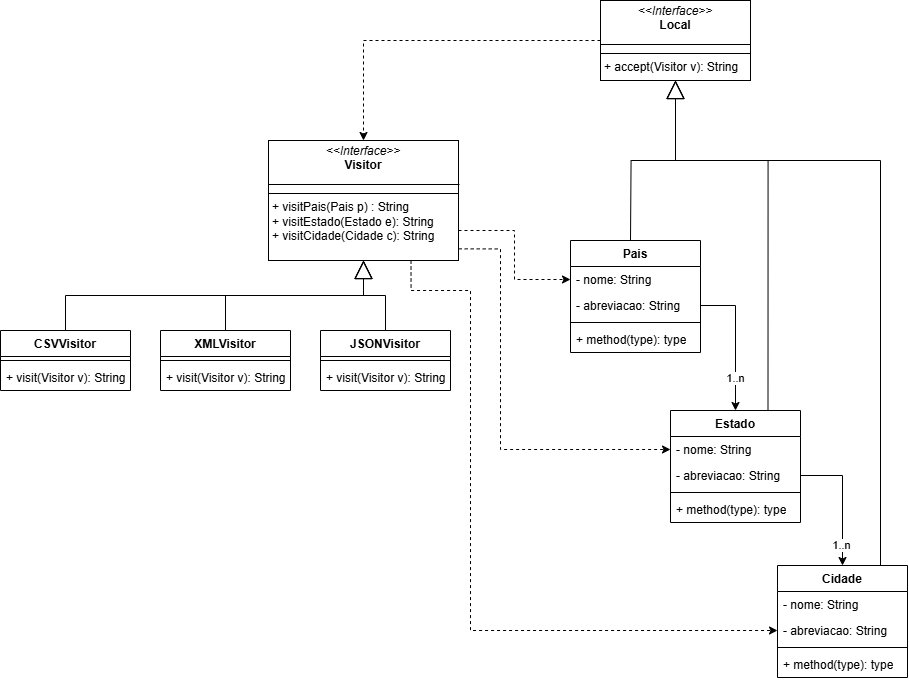

The diagram above was exported from draw.io. Its source (the exported page's mxGraphModel, read from the mxfile embedded in the PNG):
<mxGraphModel dx="1766" dy="821" grid="1" gridSize="10" guides="1" tooltips="1" connect="1" arrows="1" fold="1" page="1" pageScale="1" pageWidth="827" pageHeight="1169" math="0" shadow="0">
  <root>
    <mxCell id="WIyWlLk6GJQsqaUBKTNV-0" />
    <mxCell id="WIyWlLk6GJQsqaUBKTNV-1" parent="WIyWlLk6GJQsqaUBKTNV-0" />
    <mxCell id="uUnQXfjN3_IBDURwwiMu-14" style="edgeStyle=orthogonalEdgeStyle;rounded=0;orthogonalLoop=1;jettySize=auto;html=1;exitX=1;exitY=0.75;exitDx=0;exitDy=0;entryX=0;entryY=0.5;entryDx=0;entryDy=0;dashed=1;" edge="1" parent="WIyWlLk6GJQsqaUBKTNV-1" source="uUnQXfjN3_IBDURwwiMu-5" target="uUnQXfjN3_IBDURwwiMu-10">
      <mxGeometry relative="1" as="geometry" />
    </mxCell>
    <mxCell id="uUnQXfjN3_IBDURwwiMu-5" value="&lt;p style=&quot;margin:0px;margin-top:4px;text-align:center;&quot;&gt;&lt;i&gt;&amp;lt;&amp;lt;Interface&amp;gt;&amp;gt;&lt;/i&gt;&lt;br&gt;&lt;b&gt;Visitor&lt;/b&gt;&lt;/p&gt;&lt;p style=&quot;margin:0px;margin-left:4px;&quot;&gt;&lt;br&gt;&lt;/p&gt;&lt;hr size=&quot;1&quot; style=&quot;border-style:solid;&quot;&gt;&lt;p style=&quot;margin:0px;margin-left:4px;&quot;&gt;&lt;span style=&quot;text-wrap-mode: nowrap;&quot;&gt;+ visitPais(Pais p) : String&lt;/span&gt;&lt;/p&gt;&lt;p style=&quot;margin:0px;margin-left:4px;&quot;&gt;&lt;span style=&quot;text-wrap-mode: nowrap;&quot;&gt;+ visitEstado(Estado e): String&lt;br&gt;+ visitCidade(Cidade c): String&lt;/span&gt;&lt;/p&gt;" style="verticalAlign=top;align=left;overflow=fill;html=1;whiteSpace=wrap;" vertex="1" parent="WIyWlLk6GJQsqaUBKTNV-1">
      <mxGeometry x="318" y="160" width="190" height="120" as="geometry" />
    </mxCell>
    <mxCell id="uUnQXfjN3_IBDURwwiMu-6" value="" style="line;strokeWidth=1;fillColor=none;align=left;verticalAlign=middle;spacingTop=-1;spacingLeft=3;spacingRight=3;rotatable=0;labelPosition=right;points=[];portConstraint=eastwest;strokeColor=inherit;" vertex="1" parent="WIyWlLk6GJQsqaUBKTNV-1">
      <mxGeometry x="318" y="200" width="191" height="8" as="geometry" />
    </mxCell>
    <mxCell id="uUnQXfjN3_IBDURwwiMu-7" value="&lt;p style=&quot;margin:0px;margin-top:4px;text-align:center;&quot;&gt;&lt;i&gt;&amp;lt;&amp;lt;Interface&amp;gt;&amp;gt;&lt;/i&gt;&lt;br&gt;&lt;b&gt;Local&lt;/b&gt;&lt;/p&gt;&lt;p style=&quot;margin:0px;margin-left:4px;&quot;&gt;&lt;br&gt;&lt;/p&gt;&lt;hr size=&quot;1&quot; style=&quot;border-style:solid;&quot;&gt;&lt;p style=&quot;margin:0px;margin-left:4px;&quot;&gt;&lt;span style=&quot;text-wrap-mode: nowrap;&quot;&gt;+ accept(Visitor v): String&lt;/span&gt;&lt;/p&gt;" style="verticalAlign=top;align=left;overflow=fill;html=1;whiteSpace=wrap;" vertex="1" parent="WIyWlLk6GJQsqaUBKTNV-1">
      <mxGeometry x="650" y="20" width="150" height="80" as="geometry" />
    </mxCell>
    <mxCell id="uUnQXfjN3_IBDURwwiMu-8" value="" style="line;strokeWidth=1;fillColor=none;align=left;verticalAlign=middle;spacingTop=-1;spacingLeft=3;spacingRight=3;rotatable=0;labelPosition=right;points=[];portConstraint=eastwest;strokeColor=inherit;" vertex="1" parent="WIyWlLk6GJQsqaUBKTNV-1">
      <mxGeometry x="650" y="60" width="150" height="8" as="geometry" />
    </mxCell>
    <mxCell id="uUnQXfjN3_IBDURwwiMu-9" value="Pais" style="swimlane;fontStyle=1;align=center;verticalAlign=top;childLayout=stackLayout;horizontal=1;startSize=26;horizontalStack=0;resizeParent=1;resizeParentMax=0;resizeLast=0;collapsible=1;marginBottom=0;whiteSpace=wrap;html=1;" vertex="1" parent="WIyWlLk6GJQsqaUBKTNV-1">
      <mxGeometry x="620" y="260" width="130" height="112" as="geometry" />
    </mxCell>
    <mxCell id="uUnQXfjN3_IBDURwwiMu-10" value="- nome: String" style="text;strokeColor=none;fillColor=none;align=left;verticalAlign=top;spacingLeft=4;spacingRight=4;overflow=hidden;rotatable=0;points=[[0,0.5],[1,0.5]];portConstraint=eastwest;whiteSpace=wrap;html=1;" vertex="1" parent="uUnQXfjN3_IBDURwwiMu-9">
      <mxGeometry y="26" width="130" height="26" as="geometry" />
    </mxCell>
    <mxCell id="uUnQXfjN3_IBDURwwiMu-13" value="- abreviacao: String" style="text;strokeColor=none;fillColor=none;align=left;verticalAlign=top;spacingLeft=4;spacingRight=4;overflow=hidden;rotatable=0;points=[[0,0.5],[1,0.5]];portConstraint=eastwest;whiteSpace=wrap;html=1;" vertex="1" parent="uUnQXfjN3_IBDURwwiMu-9">
      <mxGeometry y="52" width="130" height="26" as="geometry" />
    </mxCell>
    <mxCell id="uUnQXfjN3_IBDURwwiMu-11" value="" style="line;strokeWidth=1;fillColor=none;align=left;verticalAlign=middle;spacingTop=-1;spacingLeft=3;spacingRight=3;rotatable=0;labelPosition=right;points=[];portConstraint=eastwest;strokeColor=inherit;" vertex="1" parent="uUnQXfjN3_IBDURwwiMu-9">
      <mxGeometry y="78" width="130" height="8" as="geometry" />
    </mxCell>
    <mxCell id="uUnQXfjN3_IBDURwwiMu-12" value="+ method(type): type" style="text;strokeColor=none;fillColor=none;align=left;verticalAlign=top;spacingLeft=4;spacingRight=4;overflow=hidden;rotatable=0;points=[[0,0.5],[1,0.5]];portConstraint=eastwest;whiteSpace=wrap;html=1;" vertex="1" parent="uUnQXfjN3_IBDURwwiMu-9">
      <mxGeometry y="86" width="130" height="26" as="geometry" />
    </mxCell>
    <mxCell id="uUnQXfjN3_IBDURwwiMu-19" value="" style="endArrow=block;endSize=16;endFill=0;html=1;rounded=0;entryX=0.5;entryY=1;entryDx=0;entryDy=0;edgeStyle=orthogonalEdgeStyle;" edge="1" parent="WIyWlLk6GJQsqaUBKTNV-1" target="uUnQXfjN3_IBDURwwiMu-7">
      <mxGeometry x="0.041" y="-15" width="160" relative="1" as="geometry">
        <mxPoint x="680" y="260" as="sourcePoint" />
        <mxPoint x="370" y="370" as="targetPoint" />
        <mxPoint as="offset" />
      </mxGeometry>
    </mxCell>
    <mxCell id="uUnQXfjN3_IBDURwwiMu-22" value="CSVVisitor" style="swimlane;fontStyle=1;align=center;verticalAlign=top;childLayout=stackLayout;horizontal=1;startSize=26;horizontalStack=0;resizeParent=1;resizeParentMax=0;resizeLast=0;collapsible=1;marginBottom=0;whiteSpace=wrap;html=1;" vertex="1" parent="WIyWlLk6GJQsqaUBKTNV-1">
      <mxGeometry x="50" y="350" width="130" height="60" as="geometry" />
    </mxCell>
    <mxCell id="uUnQXfjN3_IBDURwwiMu-25" value="" style="line;strokeWidth=1;fillColor=none;align=left;verticalAlign=middle;spacingTop=-1;spacingLeft=3;spacingRight=3;rotatable=0;labelPosition=right;points=[];portConstraint=eastwest;strokeColor=inherit;" vertex="1" parent="uUnQXfjN3_IBDURwwiMu-22">
      <mxGeometry y="26" width="130" height="8" as="geometry" />
    </mxCell>
    <mxCell id="uUnQXfjN3_IBDURwwiMu-26" value="+ visit(Visitor v): String" style="text;strokeColor=none;fillColor=none;align=left;verticalAlign=top;spacingLeft=4;spacingRight=4;overflow=hidden;rotatable=0;points=[[0,0.5],[1,0.5]];portConstraint=eastwest;whiteSpace=wrap;html=1;" vertex="1" parent="uUnQXfjN3_IBDURwwiMu-22">
      <mxGeometry y="34" width="130" height="26" as="geometry" />
    </mxCell>
    <mxCell id="uUnQXfjN3_IBDURwwiMu-27" value="XMLVisitor" style="swimlane;fontStyle=1;align=center;verticalAlign=top;childLayout=stackLayout;horizontal=1;startSize=26;horizontalStack=0;resizeParent=1;resizeParentMax=0;resizeLast=0;collapsible=1;marginBottom=0;whiteSpace=wrap;html=1;" vertex="1" parent="WIyWlLk6GJQsqaUBKTNV-1">
      <mxGeometry x="210" y="350" width="130" height="60" as="geometry" />
    </mxCell>
    <mxCell id="uUnQXfjN3_IBDURwwiMu-28" value="" style="line;strokeWidth=1;fillColor=none;align=left;verticalAlign=middle;spacingTop=-1;spacingLeft=3;spacingRight=3;rotatable=0;labelPosition=right;points=[];portConstraint=eastwest;strokeColor=inherit;" vertex="1" parent="uUnQXfjN3_IBDURwwiMu-27">
      <mxGeometry y="26" width="130" height="8" as="geometry" />
    </mxCell>
    <mxCell id="uUnQXfjN3_IBDURwwiMu-29" value="+ visit(Visitor v): String" style="text;strokeColor=none;fillColor=none;align=left;verticalAlign=top;spacingLeft=4;spacingRight=4;overflow=hidden;rotatable=0;points=[[0,0.5],[1,0.5]];portConstraint=eastwest;whiteSpace=wrap;html=1;" vertex="1" parent="uUnQXfjN3_IBDURwwiMu-27">
      <mxGeometry y="34" width="130" height="26" as="geometry" />
    </mxCell>
    <mxCell id="uUnQXfjN3_IBDURwwiMu-30" value="JSONVisitor" style="swimlane;fontStyle=1;align=center;verticalAlign=top;childLayout=stackLayout;horizontal=1;startSize=26;horizontalStack=0;resizeParent=1;resizeParentMax=0;resizeLast=0;collapsible=1;marginBottom=0;whiteSpace=wrap;html=1;" vertex="1" parent="WIyWlLk6GJQsqaUBKTNV-1">
      <mxGeometry x="370" y="350" width="130" height="60" as="geometry" />
    </mxCell>
    <mxCell id="uUnQXfjN3_IBDURwwiMu-31" value="" style="line;strokeWidth=1;fillColor=none;align=left;verticalAlign=middle;spacingTop=-1;spacingLeft=3;spacingRight=3;rotatable=0;labelPosition=right;points=[];portConstraint=eastwest;strokeColor=inherit;" vertex="1" parent="uUnQXfjN3_IBDURwwiMu-30">
      <mxGeometry y="26" width="130" height="8" as="geometry" />
    </mxCell>
    <mxCell id="uUnQXfjN3_IBDURwwiMu-32" value="+ visit(Visitor v): String" style="text;strokeColor=none;fillColor=none;align=left;verticalAlign=top;spacingLeft=4;spacingRight=4;overflow=hidden;rotatable=0;points=[[0,0.5],[1,0.5]];portConstraint=eastwest;whiteSpace=wrap;html=1;" vertex="1" parent="uUnQXfjN3_IBDURwwiMu-30">
      <mxGeometry y="34" width="130" height="26" as="geometry" />
    </mxCell>
    <mxCell id="uUnQXfjN3_IBDURwwiMu-34" value="" style="endArrow=block;endSize=16;endFill=0;html=1;rounded=0;entryX=0.5;entryY=1;entryDx=0;entryDy=0;edgeStyle=orthogonalEdgeStyle;exitX=0.5;exitY=0;exitDx=0;exitDy=0;" edge="1" parent="WIyWlLk6GJQsqaUBKTNV-1" source="uUnQXfjN3_IBDURwwiMu-22" target="uUnQXfjN3_IBDURwwiMu-5">
      <mxGeometry x="0.041" y="-15" width="160" relative="1" as="geometry">
        <mxPoint x="164.5" y="260" as="sourcePoint" />
        <mxPoint x="209.5" y="100" as="targetPoint" />
        <mxPoint as="offset" />
      </mxGeometry>
    </mxCell>
    <mxCell id="uUnQXfjN3_IBDURwwiMu-35" value="" style="endArrow=block;endSize=16;endFill=0;html=1;rounded=0;entryX=0.5;entryY=1;entryDx=0;entryDy=0;edgeStyle=orthogonalEdgeStyle;exitX=0.5;exitY=0;exitDx=0;exitDy=0;" edge="1" parent="WIyWlLk6GJQsqaUBKTNV-1" source="uUnQXfjN3_IBDURwwiMu-27" target="uUnQXfjN3_IBDURwwiMu-5">
      <mxGeometry x="0.041" y="-15" width="160" relative="1" as="geometry">
        <mxPoint x="351.5" y="490" as="sourcePoint" />
        <mxPoint x="619.5" y="420" as="targetPoint" />
        <mxPoint as="offset" />
      </mxGeometry>
    </mxCell>
    <mxCell id="uUnQXfjN3_IBDURwwiMu-36" value="" style="endArrow=block;endSize=16;endFill=0;html=1;rounded=0;entryX=0.5;entryY=1;entryDx=0;entryDy=0;edgeStyle=orthogonalEdgeStyle;exitX=0.5;exitY=0;exitDx=0;exitDy=0;" edge="1" parent="WIyWlLk6GJQsqaUBKTNV-1" source="uUnQXfjN3_IBDURwwiMu-30" target="uUnQXfjN3_IBDURwwiMu-5">
      <mxGeometry x="0.041" y="-15" width="160" relative="1" as="geometry">
        <mxPoint x="315" y="360" as="sourcePoint" />
        <mxPoint x="423" y="290" as="targetPoint" />
        <mxPoint as="offset" />
      </mxGeometry>
    </mxCell>
    <mxCell id="uUnQXfjN3_IBDURwwiMu-37" value="Estado" style="swimlane;fontStyle=1;align=center;verticalAlign=top;childLayout=stackLayout;horizontal=1;startSize=26;horizontalStack=0;resizeParent=1;resizeParentMax=0;resizeLast=0;collapsible=1;marginBottom=0;whiteSpace=wrap;html=1;" vertex="1" parent="WIyWlLk6GJQsqaUBKTNV-1">
      <mxGeometry x="720" y="430" width="130" height="112" as="geometry" />
    </mxCell>
    <mxCell id="uUnQXfjN3_IBDURwwiMu-38" value="- nome: String" style="text;strokeColor=none;fillColor=none;align=left;verticalAlign=top;spacingLeft=4;spacingRight=4;overflow=hidden;rotatable=0;points=[[0,0.5],[1,0.5]];portConstraint=eastwest;whiteSpace=wrap;html=1;" vertex="1" parent="uUnQXfjN3_IBDURwwiMu-37">
      <mxGeometry y="26" width="130" height="26" as="geometry" />
    </mxCell>
    <mxCell id="uUnQXfjN3_IBDURwwiMu-39" value="- abreviacao: String" style="text;strokeColor=none;fillColor=none;align=left;verticalAlign=top;spacingLeft=4;spacingRight=4;overflow=hidden;rotatable=0;points=[[0,0.5],[1,0.5]];portConstraint=eastwest;whiteSpace=wrap;html=1;" vertex="1" parent="uUnQXfjN3_IBDURwwiMu-37">
      <mxGeometry y="52" width="130" height="26" as="geometry" />
    </mxCell>
    <mxCell id="uUnQXfjN3_IBDURwwiMu-40" value="" style="line;strokeWidth=1;fillColor=none;align=left;verticalAlign=middle;spacingTop=-1;spacingLeft=3;spacingRight=3;rotatable=0;labelPosition=right;points=[];portConstraint=eastwest;strokeColor=inherit;" vertex="1" parent="uUnQXfjN3_IBDURwwiMu-37">
      <mxGeometry y="78" width="130" height="8" as="geometry" />
    </mxCell>
    <mxCell id="uUnQXfjN3_IBDURwwiMu-41" value="+ method(type): type" style="text;strokeColor=none;fillColor=none;align=left;verticalAlign=top;spacingLeft=4;spacingRight=4;overflow=hidden;rotatable=0;points=[[0,0.5],[1,0.5]];portConstraint=eastwest;whiteSpace=wrap;html=1;" vertex="1" parent="uUnQXfjN3_IBDURwwiMu-37">
      <mxGeometry y="86" width="130" height="26" as="geometry" />
    </mxCell>
    <mxCell id="uUnQXfjN3_IBDURwwiMu-42" value="Cidade" style="swimlane;fontStyle=1;align=center;verticalAlign=top;childLayout=stackLayout;horizontal=1;startSize=26;horizontalStack=0;resizeParent=1;resizeParentMax=0;resizeLast=0;collapsible=1;marginBottom=0;whiteSpace=wrap;html=1;" vertex="1" parent="WIyWlLk6GJQsqaUBKTNV-1">
      <mxGeometry x="827" y="585" width="130" height="112" as="geometry" />
    </mxCell>
    <mxCell id="uUnQXfjN3_IBDURwwiMu-43" value="- nome: String" style="text;strokeColor=none;fillColor=none;align=left;verticalAlign=top;spacingLeft=4;spacingRight=4;overflow=hidden;rotatable=0;points=[[0,0.5],[1,0.5]];portConstraint=eastwest;whiteSpace=wrap;html=1;" vertex="1" parent="uUnQXfjN3_IBDURwwiMu-42">
      <mxGeometry y="26" width="130" height="26" as="geometry" />
    </mxCell>
    <mxCell id="uUnQXfjN3_IBDURwwiMu-44" value="- abreviacao: String" style="text;strokeColor=none;fillColor=none;align=left;verticalAlign=top;spacingLeft=4;spacingRight=4;overflow=hidden;rotatable=0;points=[[0,0.5],[1,0.5]];portConstraint=eastwest;whiteSpace=wrap;html=1;" vertex="1" parent="uUnQXfjN3_IBDURwwiMu-42">
      <mxGeometry y="52" width="130" height="26" as="geometry" />
    </mxCell>
    <mxCell id="uUnQXfjN3_IBDURwwiMu-45" value="" style="line;strokeWidth=1;fillColor=none;align=left;verticalAlign=middle;spacingTop=-1;spacingLeft=3;spacingRight=3;rotatable=0;labelPosition=right;points=[];portConstraint=eastwest;strokeColor=inherit;" vertex="1" parent="uUnQXfjN3_IBDURwwiMu-42">
      <mxGeometry y="78" width="130" height="8" as="geometry" />
    </mxCell>
    <mxCell id="uUnQXfjN3_IBDURwwiMu-46" value="+ method(type): type" style="text;strokeColor=none;fillColor=none;align=left;verticalAlign=top;spacingLeft=4;spacingRight=4;overflow=hidden;rotatable=0;points=[[0,0.5],[1,0.5]];portConstraint=eastwest;whiteSpace=wrap;html=1;" vertex="1" parent="uUnQXfjN3_IBDURwwiMu-42">
      <mxGeometry y="86" width="130" height="26" as="geometry" />
    </mxCell>
    <mxCell id="uUnQXfjN3_IBDURwwiMu-47" style="edgeStyle=orthogonalEdgeStyle;rounded=0;orthogonalLoop=1;jettySize=auto;html=1;exitX=1;exitY=0.5;exitDx=0;exitDy=0;entryX=0.5;entryY=0;entryDx=0;entryDy=0;" edge="1" parent="WIyWlLk6GJQsqaUBKTNV-1" source="uUnQXfjN3_IBDURwwiMu-13" target="uUnQXfjN3_IBDURwwiMu-37">
      <mxGeometry relative="1" as="geometry" />
    </mxCell>
    <mxCell id="uUnQXfjN3_IBDURwwiMu-49" value="1..n" style="edgeLabel;html=1;align=center;verticalAlign=middle;resizable=0;points=[];" vertex="1" connectable="0" parent="uUnQXfjN3_IBDURwwiMu-47">
      <mxGeometry x="0.54" y="-1" relative="1" as="geometry">
        <mxPoint as="offset" />
      </mxGeometry>
    </mxCell>
    <mxCell id="uUnQXfjN3_IBDURwwiMu-48" style="edgeStyle=orthogonalEdgeStyle;rounded=0;orthogonalLoop=1;jettySize=auto;html=1;exitX=1;exitY=0.5;exitDx=0;exitDy=0;entryX=0.5;entryY=0;entryDx=0;entryDy=0;" edge="1" parent="WIyWlLk6GJQsqaUBKTNV-1" source="uUnQXfjN3_IBDURwwiMu-39" target="uUnQXfjN3_IBDURwwiMu-42">
      <mxGeometry relative="1" as="geometry" />
    </mxCell>
    <mxCell id="uUnQXfjN3_IBDURwwiMu-50" value="1..n" style="edgeLabel;html=1;align=center;verticalAlign=middle;resizable=0;points=[];" vertex="1" connectable="0" parent="uUnQXfjN3_IBDURwwiMu-48">
      <mxGeometry x="0.6788" y="-2" relative="1" as="geometry">
        <mxPoint as="offset" />
      </mxGeometry>
    </mxCell>
    <mxCell id="uUnQXfjN3_IBDURwwiMu-51" style="edgeStyle=orthogonalEdgeStyle;rounded=0;orthogonalLoop=1;jettySize=auto;html=1;exitX=1.001;exitY=0.903;exitDx=0;exitDy=0;entryX=0;entryY=0.5;entryDx=0;entryDy=0;dashed=1;exitPerimeter=0;" edge="1" parent="WIyWlLk6GJQsqaUBKTNV-1" source="uUnQXfjN3_IBDURwwiMu-5" target="uUnQXfjN3_IBDURwwiMu-38">
      <mxGeometry relative="1" as="geometry">
        <mxPoint x="518" y="260" as="sourcePoint" />
        <mxPoint x="630" y="309" as="targetPoint" />
        <Array as="points">
          <mxPoint x="550" y="268" />
          <mxPoint x="550" y="469" />
        </Array>
      </mxGeometry>
    </mxCell>
    <mxCell id="uUnQXfjN3_IBDURwwiMu-53" style="edgeStyle=orthogonalEdgeStyle;rounded=0;orthogonalLoop=1;jettySize=auto;html=1;exitX=0.75;exitY=1;exitDx=0;exitDy=0;entryX=0;entryY=0.5;entryDx=0;entryDy=0;dashed=1;" edge="1" parent="WIyWlLk6GJQsqaUBKTNV-1" source="uUnQXfjN3_IBDURwwiMu-5" target="uUnQXfjN3_IBDURwwiMu-44">
      <mxGeometry relative="1" as="geometry">
        <mxPoint x="518" y="278" as="sourcePoint" />
        <mxPoint x="730" y="479" as="targetPoint" />
        <Array as="points">
          <mxPoint x="461" y="310" />
          <mxPoint x="520" y="310" />
          <mxPoint x="520" y="650" />
        </Array>
      </mxGeometry>
    </mxCell>
    <mxCell id="uUnQXfjN3_IBDURwwiMu-54" value="" style="endArrow=block;endSize=16;endFill=0;html=1;rounded=0;entryX=0.5;entryY=1;entryDx=0;entryDy=0;edgeStyle=orthogonalEdgeStyle;exitX=0.75;exitY=0;exitDx=0;exitDy=0;" edge="1" parent="WIyWlLk6GJQsqaUBKTNV-1" source="uUnQXfjN3_IBDURwwiMu-37" target="uUnQXfjN3_IBDURwwiMu-7">
      <mxGeometry x="0.041" y="-15" width="160" relative="1" as="geometry">
        <mxPoint x="690" y="270" as="sourcePoint" />
        <mxPoint x="735" y="110" as="targetPoint" />
        <mxPoint as="offset" />
        <Array as="points">
          <mxPoint x="818" y="180" />
          <mxPoint x="725" y="180" />
        </Array>
      </mxGeometry>
    </mxCell>
    <mxCell id="uUnQXfjN3_IBDURwwiMu-55" value="" style="endArrow=block;endSize=16;endFill=0;html=1;rounded=0;entryX=0.5;entryY=1;entryDx=0;entryDy=0;edgeStyle=orthogonalEdgeStyle;exitX=0.75;exitY=0;exitDx=0;exitDy=0;" edge="1" parent="WIyWlLk6GJQsqaUBKTNV-1" source="uUnQXfjN3_IBDURwwiMu-42" target="uUnQXfjN3_IBDURwwiMu-7">
      <mxGeometry x="0.041" y="-15" width="160" relative="1" as="geometry">
        <mxPoint x="828" y="440" as="sourcePoint" />
        <mxPoint x="735" y="110" as="targetPoint" />
        <mxPoint as="offset" />
        <Array as="points">
          <mxPoint x="930" y="585" />
          <mxPoint x="930" y="180" />
          <mxPoint x="725" y="180" />
        </Array>
      </mxGeometry>
    </mxCell>
    <mxCell id="uUnQXfjN3_IBDURwwiMu-56" style="edgeStyle=orthogonalEdgeStyle;rounded=0;orthogonalLoop=1;jettySize=auto;html=1;exitX=0;exitY=0.5;exitDx=0;exitDy=0;entryX=0.5;entryY=0;entryDx=0;entryDy=0;dashed=1;" edge="1" parent="WIyWlLk6GJQsqaUBKTNV-1" source="uUnQXfjN3_IBDURwwiMu-7" target="uUnQXfjN3_IBDURwwiMu-5">
      <mxGeometry relative="1" as="geometry">
        <mxPoint x="518" y="260" as="sourcePoint" />
        <mxPoint x="630" y="309" as="targetPoint" />
        <Array as="points">
          <mxPoint x="413" y="60" />
        </Array>
      </mxGeometry>
    </mxCell>
  </root>
</mxGraphModel>